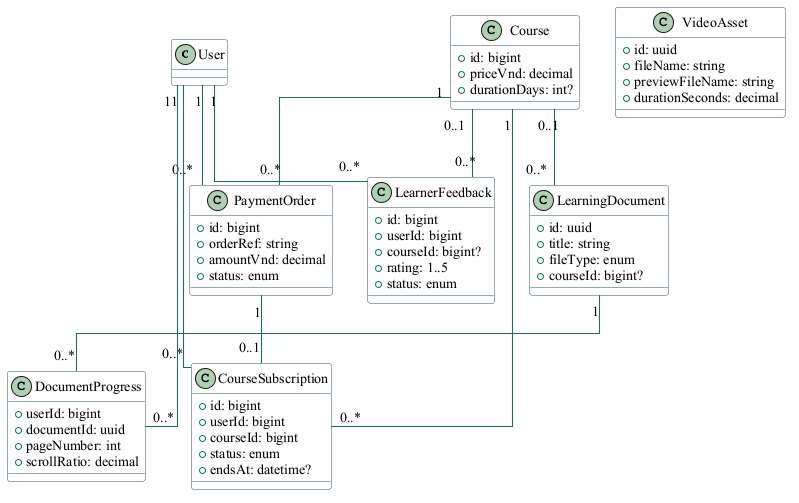

The diagram above was rendered by PlantUML. Its source (embedded in the PNG):
@startuml
skinparam backgroundColor #FFFFFF
skinparam defaultFontName "Times New Roman"
skinparam defaultFontSize 14
skinparam shadowing false
skinparam ArrowColor #236B61
skinparam ArrowThickness 1.1
skinparam BorderColor #315C55
skinparam ActorBorderColor #315C55
skinparam ActorFontColor #203D39
skinparam UsecaseBorderColor #315C55
skinparam UsecaseBackgroundColor #F1F7F3
skinparam ComponentBorderColor #315C55
skinparam ComponentBackgroundColor #F1F7F3
skinparam ClassBorderColor #315C55
skinparam ClassBackgroundColor #F8FAF8
skinparam DatabaseBorderColor #315C55
skinparam DatabaseBackgroundColor #F1F7F3
skinparam linetype ortho
class User
class Course  {
   +id: bigint
  +priceVnd: decimal
  +durationDays: int? 
}
class PaymentOrder  {
   +id: bigint
  +orderRef: string
  +amountVnd: decimal
  +status: enum 
}
class CourseSubscription  {
   +id: bigint
  +userId: bigint
  +courseId: bigint
  +status: enum
  +endsAt: datetime? 
}
class VideoAsset  {
   +id: uuid
  +fileName: string
  +previewFileName: string
  +durationSeconds: decimal 
}
class LearningDocument  {
   +id: uuid
  +title: string
  +fileType: enum
  +courseId: bigint? 
}
class DocumentProgress  {
   +userId: bigint
  +documentId: uuid
  +pageNumber: int
  +scrollRatio: decimal 
}
class LearnerFeedback  {
   +id: bigint
  +userId: bigint
  +courseId: bigint?
  +rating: 1..5
  +status: enum 
}
User "1" -- "0..*" PaymentOrder
Course "1" -- "0..*" PaymentOrder
PaymentOrder "1" -- "0..1" CourseSubscription
User "1" -- "0..*" CourseSubscription
Course "1" -- "0..*" CourseSubscription
Course "0..1" -- "0..*" LearningDocument
LearningDocument "1" -- "0..*" DocumentProgress
User "1" -- "0..*" DocumentProgress
User "1" -- "0..*" LearnerFeedback
Course "0..1" -- "0..*" LearnerFeedback
@enduml